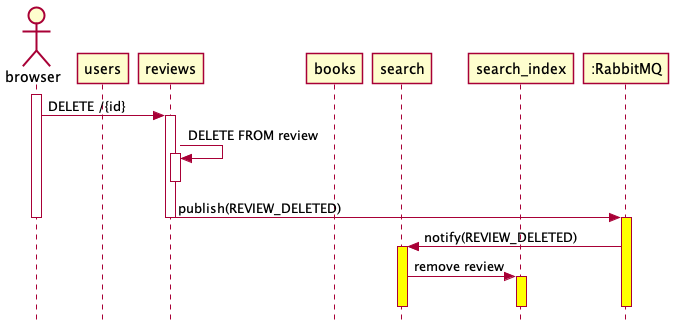

The diagram above was rendered by PlantUML. Its source (embedded in the PNG):
@startuml

skin rose
skinparam style strictuml
skinparam backgroundColor transparent

actor browser
participant users
participant reviews
participant books
participant search
participant search_index
participant ":RabbitMQ" as RabbitMQ

activate browser

browser -> reviews ++ : DELETE /{id}
reviews -> reviews ++ : DELETE FROM review
deactivate reviews
reviews -> RabbitMQ --++ #yellow : publish(REVIEW_DELETED)
deactivate browser

RabbitMQ -> search ++ #yellow : notify(REVIEW_DELETED)
search -> search_index ++ #yellow : remove review
deactivate search_index
deactivate search
deactivate RabbitMQ

@enduml